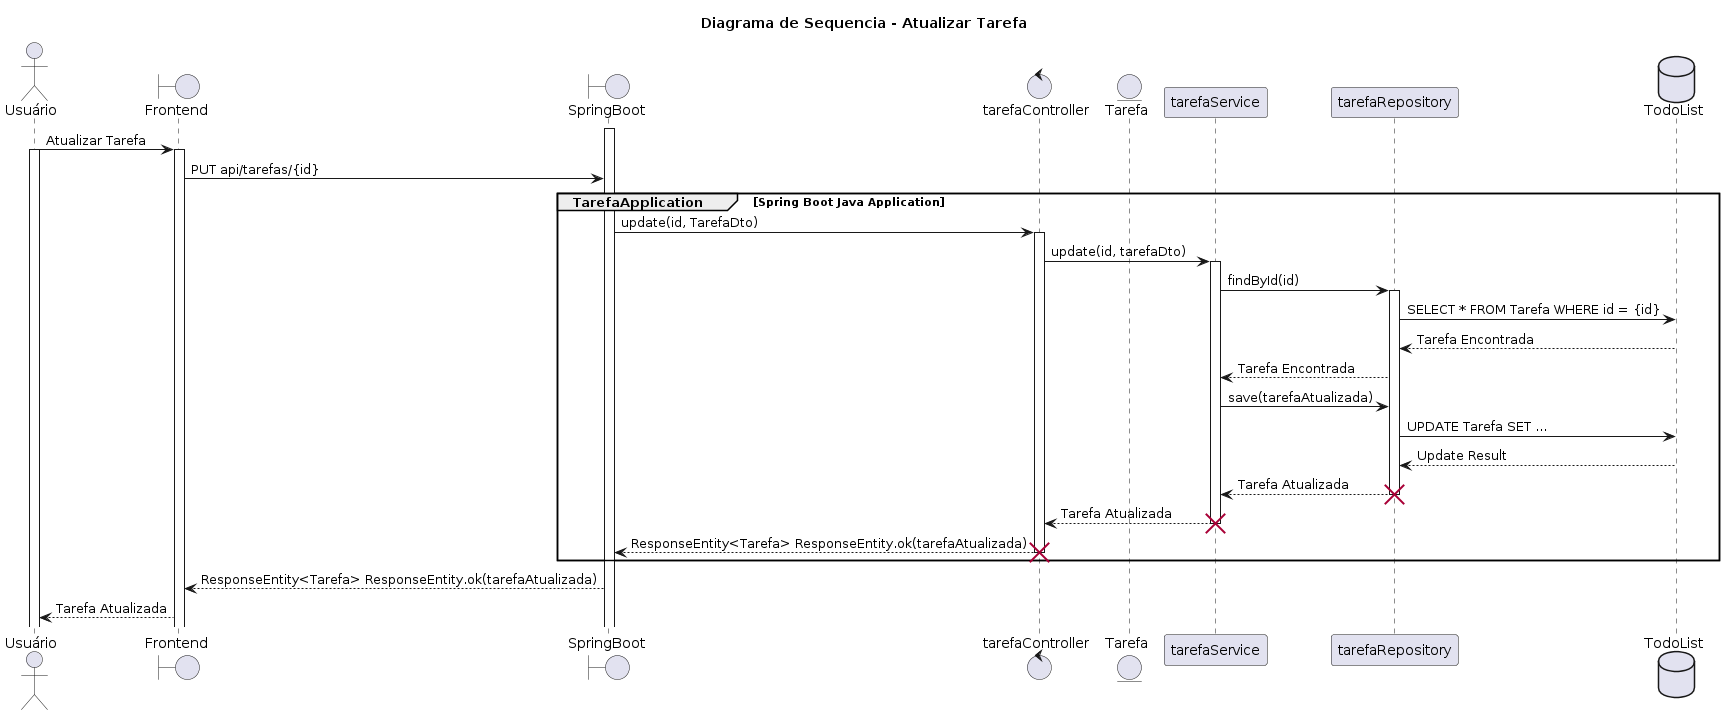

The diagram above was rendered by PlantUML. Its source (embedded in the PNG):
@startuml
title Diagrama de Sequencia - Atualizar Tarefa
actor Usuário
Boundary Frontend
Boundary SpringBoot
Control tarefaController
Entity Tarefa
Participant tarefaService
Participant tarefaRepository
Database TodoList
activate SpringBoot
Usuário -> Frontend: Atualizar Tarefa
activate Usuário
activate Frontend
Frontend -> SpringBoot: PUT api/tarefas/{id}
group TarefaApplication [Spring Boot Java Application]
SpringBoot -> tarefaController: update(id, TarefaDto)
activate tarefaController
tarefaController -> tarefaService: update(id, tarefaDto)
activate tarefaService
tarefaService -> tarefaRepository: findById(id)
activate tarefaRepository
tarefaRepository -> TodoList: SELECT * FROM Tarefa WHERE id = {id}
TodoList --> tarefaRepository: Tarefa Encontrada
tarefaRepository --> tarefaService: Tarefa Encontrada
tarefaService -> tarefaRepository: save(tarefaAtualizada)
tarefaRepository -> TodoList: UPDATE Tarefa SET ...
TodoList --> tarefaRepository: Update Result
tarefaRepository --> tarefaService: Tarefa Atualizada
destroy tarefaRepository
tarefaService --> tarefaController: Tarefa Atualizada
destroy tarefaService
tarefaController --> SpringBoot: ResponseEntity<Tarefa> ResponseEntity.ok(tarefaAtualizada)
destroy tarefaController
end
SpringBoot --> Frontend : ResponseEntity<Tarefa> ResponseEntity.ok(tarefaAtualizada)
Frontend --> Usuário: Tarefa Atualizada
@enduml